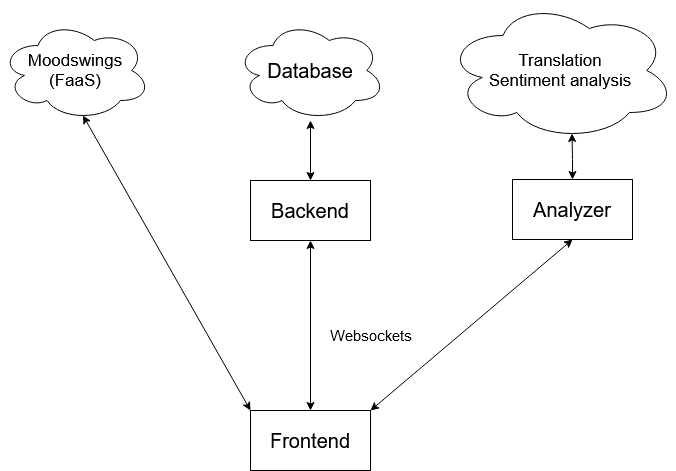

The diagram above was exported from draw.io. Its source (the exported page's mxGraphModel, read from the mxfile embedded in the PNG):
<mxGraphModel dx="1372" dy="822" grid="1" gridSize="10" guides="1" tooltips="1" connect="1" arrows="1" fold="1" page="1" pageScale="1" pageWidth="850" pageHeight="1100" math="0" shadow="0">
  <root>
    <mxCell id="0" />
    <mxCell id="1" parent="0" />
    <mxCell id="Gu_o1lyeJ5INT6qZlaH2-5" style="edgeStyle=orthogonalEdgeStyle;rounded=0;orthogonalLoop=1;jettySize=auto;html=1;entryX=0.5;entryY=1;entryDx=0;entryDy=0;entryPerimeter=0;startArrow=classic;startFill=1;" edge="1" parent="1" source="Gu_o1lyeJ5INT6qZlaH2-1">
      <mxGeometry relative="1" as="geometry">
        <mxPoint x="420" y="320" as="targetPoint" />
      </mxGeometry>
    </mxCell>
    <mxCell id="Gu_o1lyeJ5INT6qZlaH2-1" value="&lt;font style=&quot;font-size: 20px;&quot;&gt;Backend&lt;/font&gt;" style="rounded=0;whiteSpace=wrap;html=1;" vertex="1" parent="1">
      <mxGeometry x="360" y="380" width="120" height="60" as="geometry" />
    </mxCell>
    <mxCell id="Gu_o1lyeJ5INT6qZlaH2-7" value="&lt;div style=&quot;font-size: 17px;&quot;&gt;&lt;font style=&quot;font-size: 17px;&quot;&gt;Moodswings&lt;/font&gt;&lt;/div&gt;&lt;div style=&quot;font-size: 17px;&quot;&gt;&lt;font style=&quot;font-size: 17px;&quot;&gt;(FaaS)&lt;br&gt;&lt;/font&gt;&lt;/div&gt;" style="ellipse;shape=cloud;whiteSpace=wrap;html=1;" vertex="1" parent="1">
      <mxGeometry x="110" y="220" width="150" height="100" as="geometry" />
    </mxCell>
    <mxCell id="Gu_o1lyeJ5INT6qZlaH2-18" style="edgeStyle=orthogonalEdgeStyle;rounded=0;orthogonalLoop=1;jettySize=auto;html=1;entryX=0.55;entryY=0.95;entryDx=0;entryDy=0;entryPerimeter=0;startArrow=classic;startFill=1;" edge="1" parent="1" source="Gu_o1lyeJ5INT6qZlaH2-8" target="Gu_o1lyeJ5INT6qZlaH2-9">
      <mxGeometry relative="1" as="geometry" />
    </mxCell>
    <mxCell id="Gu_o1lyeJ5INT6qZlaH2-8" value="&lt;font style=&quot;font-size: 20px;&quot;&gt;Analyzer&lt;br&gt;&lt;/font&gt;" style="rounded=0;whiteSpace=wrap;html=1;" vertex="1" parent="1">
      <mxGeometry x="622" y="379" width="120" height="60" as="geometry" />
    </mxCell>
    <mxCell id="Gu_o1lyeJ5INT6qZlaH2-9" value="&lt;div style=&quot;font-size: 17px;&quot;&gt;&lt;font style=&quot;font-size: 17px;&quot;&gt;Translation&lt;/font&gt;&lt;/div&gt;&lt;div style=&quot;font-size: 17px;&quot;&gt;&lt;font style=&quot;font-size: 17px;&quot;&gt;Sentiment analysis&lt;br&gt;&lt;/font&gt;&lt;/div&gt;" style="ellipse;shape=cloud;whiteSpace=wrap;html=1;" vertex="1" parent="1">
      <mxGeometry x="555" y="200" width="230" height="140" as="geometry" />
    </mxCell>
    <mxCell id="Gu_o1lyeJ5INT6qZlaH2-10" value="&lt;font style=&quot;font-size: 20px;&quot;&gt;Database&lt;/font&gt;" style="ellipse;shape=cloud;whiteSpace=wrap;html=1;" vertex="1" parent="1">
      <mxGeometry x="345" y="220" width="150" height="100" as="geometry" />
    </mxCell>
    <mxCell id="Gu_o1lyeJ5INT6qZlaH2-14" style="edgeStyle=orthogonalEdgeStyle;rounded=0;orthogonalLoop=1;jettySize=auto;html=1;entryX=0.5;entryY=1;entryDx=0;entryDy=0;startArrow=classic;startFill=1;" edge="1" parent="1" source="Gu_o1lyeJ5INT6qZlaH2-13" target="Gu_o1lyeJ5INT6qZlaH2-1">
      <mxGeometry relative="1" as="geometry" />
    </mxCell>
    <mxCell id="Gu_o1lyeJ5INT6qZlaH2-19" style="rounded=0;orthogonalLoop=1;jettySize=auto;html=1;exitX=0;exitY=0;exitDx=0;exitDy=0;entryX=0.55;entryY=0.95;entryDx=0;entryDy=0;entryPerimeter=0;startArrow=classic;startFill=1;" edge="1" parent="1" source="Gu_o1lyeJ5INT6qZlaH2-13" target="Gu_o1lyeJ5INT6qZlaH2-7">
      <mxGeometry relative="1" as="geometry" />
    </mxCell>
    <mxCell id="Gu_o1lyeJ5INT6qZlaH2-20" style="rounded=0;orthogonalLoop=1;jettySize=auto;html=1;exitX=1;exitY=0;exitDx=0;exitDy=0;entryX=0.5;entryY=1;entryDx=0;entryDy=0;startArrow=classic;startFill=1;" edge="1" parent="1" source="Gu_o1lyeJ5INT6qZlaH2-13" target="Gu_o1lyeJ5INT6qZlaH2-8">
      <mxGeometry relative="1" as="geometry" />
    </mxCell>
    <mxCell id="Gu_o1lyeJ5INT6qZlaH2-13" value="&lt;font style=&quot;font-size: 20px;&quot;&gt;Frontend&lt;/font&gt;" style="rounded=0;whiteSpace=wrap;html=1;" vertex="1" parent="1">
      <mxGeometry x="360" y="610" width="120" height="60" as="geometry" />
    </mxCell>
    <mxCell id="Gu_o1lyeJ5INT6qZlaH2-15" value="&lt;div style=&quot;font-size: 15px;&quot;&gt;&lt;font style=&quot;font-size: 15px;&quot;&gt;Websockets&lt;/font&gt;&lt;/div&gt;" style="text;html=1;align=center;verticalAlign=middle;resizable=0;points=[];autosize=1;strokeColor=none;fillColor=none;" vertex="1" parent="1">
      <mxGeometry x="425" y="520" width="110" height="30" as="geometry" />
    </mxCell>
  </root>
</mxGraphModel>